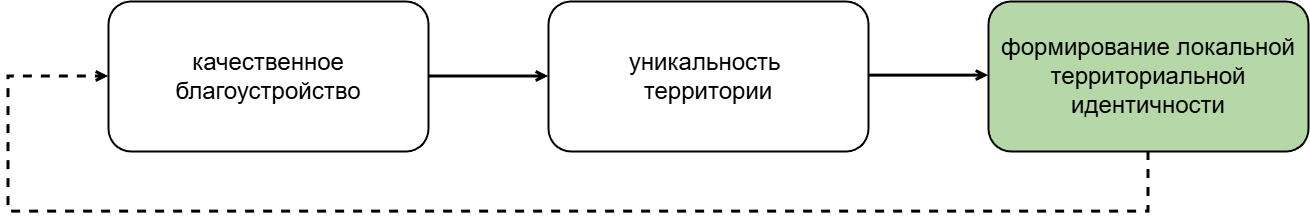

The diagram above was exported from draw.io. Its source (the exported page's mxGraphModel, read from the mxfile embedded in the PNG):
<mxGraphModel dx="1782" dy="1047" grid="1" gridSize="10" guides="1" tooltips="1" connect="1" arrows="1" fold="1" page="1" pageScale="1" pageWidth="2336" pageHeight="1654" math="0" shadow="0">
  <root>
    <mxCell id="0" />
    <mxCell id="1" parent="0" />
    <mxCell id="Bkn6WW0BfUOdUA-SoRgN-5" parent="1" style="rounded=1;whiteSpace=wrap;html=1;strokeWidth=2;" value="&lt;font style=&quot;font-size: 24px;&quot;&gt;качественное благоустройство&lt;/font&gt;" vertex="1">
      <mxGeometry height="150" width="320" x="750" y="270" as="geometry" />
    </mxCell>
    <mxCell id="Bkn6WW0BfUOdUA-SoRgN-13" edge="1" parent="1" source="Bkn6WW0BfUOdUA-SoRgN-7" style="edgeStyle=orthogonalEdgeStyle;rounded=0;orthogonalLoop=1;jettySize=auto;html=1;entryX=0;entryY=0.5;entryDx=0;entryDy=0;endArrow=open;endFill=0;strokeWidth=3;dashed=1;" target="Bkn6WW0BfUOdUA-SoRgN-5">
      <mxGeometry relative="1" as="geometry">
        <Array as="points">
          <mxPoint x="1790" y="480" />
          <mxPoint x="650" y="480" />
          <mxPoint x="650" y="345" />
        </Array>
      </mxGeometry>
    </mxCell>
    <mxCell id="Bkn6WW0BfUOdUA-SoRgN-7" parent="1" style="rounded=1;whiteSpace=wrap;html=1;fillColor=#B6D7A8;strokeWidth=2;" value="&lt;font style=&quot;font-size: 24px;&quot;&gt;формирование локальной территориальной идентичности&lt;/font&gt;" vertex="1">
      <mxGeometry height="150" width="320" x="1630" y="270" as="geometry" />
    </mxCell>
    <mxCell id="Bkn6WW0BfUOdUA-SoRgN-8" parent="1" style="rounded=1;whiteSpace=wrap;html=1;strokeWidth=2;" value="&lt;font style=&quot;font-size: 24px;&quot;&gt;уникальность&amp;nbsp;&lt;/font&gt;&lt;div&gt;&lt;font style=&quot;font-size: 24px;&quot;&gt;территории&lt;/font&gt;&lt;/div&gt;" vertex="1">
      <mxGeometry height="150" width="320" x="1190" y="270" as="geometry" />
    </mxCell>
    <mxCell id="Bkn6WW0BfUOdUA-SoRgN-9" edge="1" parent="1" source="Bkn6WW0BfUOdUA-SoRgN-5" style="endArrow=open;html=1;rounded=0;exitX=1;exitY=0.5;exitDx=0;exitDy=0;entryX=0;entryY=0.5;entryDx=0;entryDy=0;endFill=0;strokeWidth=3;" target="Bkn6WW0BfUOdUA-SoRgN-8" value="">
      <mxGeometry height="50" relative="1" width="50" as="geometry">
        <mxPoint x="1480" y="250" as="sourcePoint" />
        <mxPoint x="1530" y="200" as="targetPoint" />
      </mxGeometry>
    </mxCell>
    <mxCell id="Bkn6WW0BfUOdUA-SoRgN-12" edge="1" parent="1" style="endArrow=open;html=1;rounded=0;exitX=1;exitY=0.5;exitDx=0;exitDy=0;entryX=0;entryY=0.5;entryDx=0;entryDy=0;endFill=0;strokeWidth=3;" value="">
      <mxGeometry height="50" relative="1" width="50" as="geometry">
        <mxPoint x="1510" y="344.09" as="sourcePoint" />
        <mxPoint x="1630" y="344.09" as="targetPoint" />
      </mxGeometry>
    </mxCell>
  </root>
</mxGraphModel>